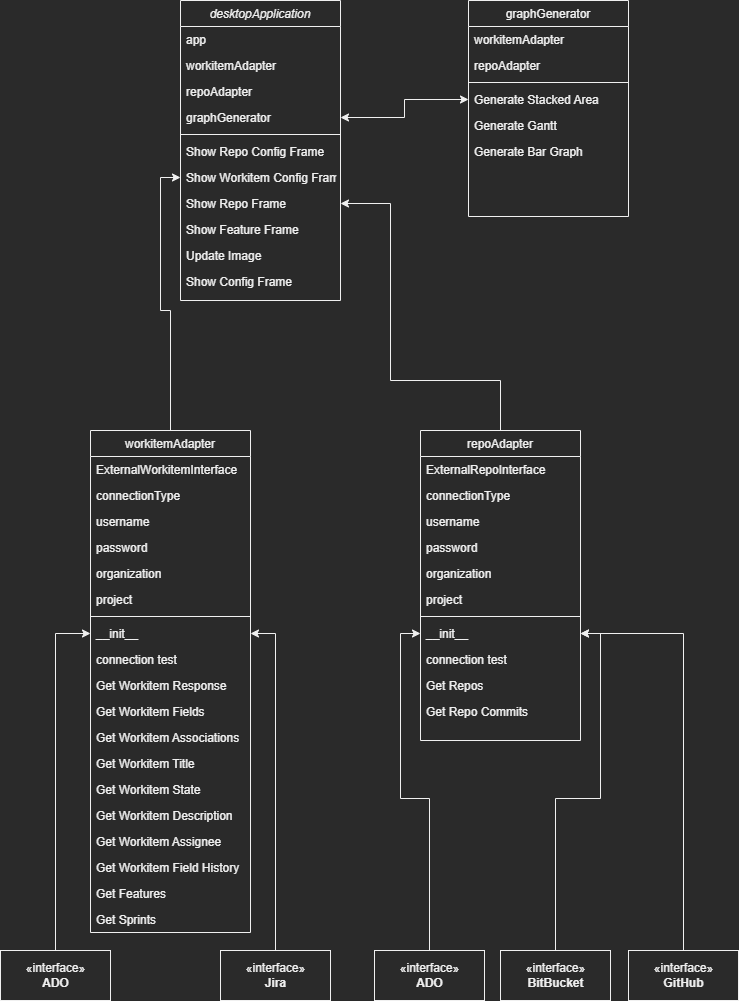

The diagram above was exported from draw.io. Its source (the exported page's mxGraphModel, read from the mxfile embedded in the PNG):
<mxGraphModel dx="1209" dy="741" grid="1" gridSize="10" guides="1" tooltips="1" connect="1" arrows="1" fold="1" page="1" pageScale="1" pageWidth="827" pageHeight="1169" math="0" shadow="0">
  <root>
    <mxCell id="WIyWlLk6GJQsqaUBKTNV-0" />
    <mxCell id="WIyWlLk6GJQsqaUBKTNV-1" parent="WIyWlLk6GJQsqaUBKTNV-0" />
    <mxCell id="zkfFHV4jXpPFQw0GAbJ--0" value="desktopApplication" style="swimlane;fontStyle=2;align=center;verticalAlign=top;childLayout=stackLayout;horizontal=1;startSize=26;horizontalStack=0;resizeParent=1;resizeLast=0;collapsible=1;marginBottom=0;rounded=0;shadow=0;strokeWidth=1;" parent="WIyWlLk6GJQsqaUBKTNV-1" vertex="1">
      <mxGeometry x="220" y="120" width="160" height="300" as="geometry">
        <mxRectangle x="230" y="140" width="160" height="26" as="alternateBounds" />
      </mxGeometry>
    </mxCell>
    <mxCell id="zkfFHV4jXpPFQw0GAbJ--1" value="app" style="text;align=left;verticalAlign=top;spacingLeft=4;spacingRight=4;overflow=hidden;rotatable=0;points=[[0,0.5],[1,0.5]];portConstraint=eastwest;" parent="zkfFHV4jXpPFQw0GAbJ--0" vertex="1">
      <mxGeometry y="26" width="160" height="26" as="geometry" />
    </mxCell>
    <mxCell id="zkfFHV4jXpPFQw0GAbJ--2" value="workitemAdapter" style="text;align=left;verticalAlign=top;spacingLeft=4;spacingRight=4;overflow=hidden;rotatable=0;points=[[0,0.5],[1,0.5]];portConstraint=eastwest;rounded=0;shadow=0;html=0;" parent="zkfFHV4jXpPFQw0GAbJ--0" vertex="1">
      <mxGeometry y="52" width="160" height="26" as="geometry" />
    </mxCell>
    <mxCell id="zkfFHV4jXpPFQw0GAbJ--3" value="repoAdapter" style="text;align=left;verticalAlign=top;spacingLeft=4;spacingRight=4;overflow=hidden;rotatable=0;points=[[0,0.5],[1,0.5]];portConstraint=eastwest;rounded=0;shadow=0;html=0;" parent="zkfFHV4jXpPFQw0GAbJ--0" vertex="1">
      <mxGeometry y="78" width="160" height="26" as="geometry" />
    </mxCell>
    <mxCell id="g30E4R-_T5KaG9ZvB8dK-2" value="graphGenerator" style="text;align=left;verticalAlign=top;spacingLeft=4;spacingRight=4;overflow=hidden;rotatable=0;points=[[0,0.5],[1,0.5]];portConstraint=eastwest;rounded=0;shadow=0;html=0;" vertex="1" parent="zkfFHV4jXpPFQw0GAbJ--0">
      <mxGeometry y="104" width="160" height="26" as="geometry" />
    </mxCell>
    <mxCell id="zkfFHV4jXpPFQw0GAbJ--4" value="" style="line;html=1;strokeWidth=1;align=left;verticalAlign=middle;spacingTop=-1;spacingLeft=3;spacingRight=3;rotatable=0;labelPosition=right;points=[];portConstraint=eastwest;" parent="zkfFHV4jXpPFQw0GAbJ--0" vertex="1">
      <mxGeometry y="130" width="160" height="8" as="geometry" />
    </mxCell>
    <mxCell id="zkfFHV4jXpPFQw0GAbJ--5" value="Show Repo Config Frame" style="text;align=left;verticalAlign=top;spacingLeft=4;spacingRight=4;overflow=hidden;rotatable=0;points=[[0,0.5],[1,0.5]];portConstraint=eastwest;" parent="zkfFHV4jXpPFQw0GAbJ--0" vertex="1">
      <mxGeometry y="138" width="160" height="26" as="geometry" />
    </mxCell>
    <mxCell id="g30E4R-_T5KaG9ZvB8dK-1" value="Show Workitem Config Frame" style="text;align=left;verticalAlign=top;spacingLeft=4;spacingRight=4;overflow=hidden;rotatable=0;points=[[0,0.5],[1,0.5]];portConstraint=eastwest;" vertex="1" parent="zkfFHV4jXpPFQw0GAbJ--0">
      <mxGeometry y="164" width="160" height="26" as="geometry" />
    </mxCell>
    <mxCell id="g30E4R-_T5KaG9ZvB8dK-14" value="Show Repo Frame" style="text;align=left;verticalAlign=top;spacingLeft=4;spacingRight=4;overflow=hidden;rotatable=0;points=[[0,0.5],[1,0.5]];portConstraint=eastwest;" vertex="1" parent="zkfFHV4jXpPFQw0GAbJ--0">
      <mxGeometry y="190" width="160" height="26" as="geometry" />
    </mxCell>
    <mxCell id="g30E4R-_T5KaG9ZvB8dK-18" value="Show Feature Frame" style="text;align=left;verticalAlign=top;spacingLeft=4;spacingRight=4;overflow=hidden;rotatable=0;points=[[0,0.5],[1,0.5]];portConstraint=eastwest;" vertex="1" parent="zkfFHV4jXpPFQw0GAbJ--0">
      <mxGeometry y="216" width="160" height="26" as="geometry" />
    </mxCell>
    <mxCell id="g30E4R-_T5KaG9ZvB8dK-17" value="Update Image" style="text;align=left;verticalAlign=top;spacingLeft=4;spacingRight=4;overflow=hidden;rotatable=0;points=[[0,0.5],[1,0.5]];portConstraint=eastwest;" vertex="1" parent="zkfFHV4jXpPFQw0GAbJ--0">
      <mxGeometry y="242" width="160" height="26" as="geometry" />
    </mxCell>
    <mxCell id="g30E4R-_T5KaG9ZvB8dK-16" value="Show Config Frame" style="text;align=left;verticalAlign=top;spacingLeft=4;spacingRight=4;overflow=hidden;rotatable=0;points=[[0,0.5],[1,0.5]];portConstraint=eastwest;" vertex="1" parent="zkfFHV4jXpPFQw0GAbJ--0">
      <mxGeometry y="268" width="160" height="26" as="geometry" />
    </mxCell>
    <mxCell id="g30E4R-_T5KaG9ZvB8dK-77" style="edgeStyle=orthogonalEdgeStyle;rounded=0;orthogonalLoop=1;jettySize=auto;html=1;exitX=0.5;exitY=0;exitDx=0;exitDy=0;entryX=0;entryY=0.5;entryDx=0;entryDy=0;" edge="1" parent="WIyWlLk6GJQsqaUBKTNV-1" source="zkfFHV4jXpPFQw0GAbJ--6" target="g30E4R-_T5KaG9ZvB8dK-1">
      <mxGeometry relative="1" as="geometry" />
    </mxCell>
    <mxCell id="zkfFHV4jXpPFQw0GAbJ--6" value="workitemAdapter" style="swimlane;fontStyle=0;align=center;verticalAlign=top;childLayout=stackLayout;horizontal=1;startSize=26;horizontalStack=0;resizeParent=1;resizeLast=0;collapsible=1;marginBottom=0;rounded=0;shadow=0;strokeWidth=1;" parent="WIyWlLk6GJQsqaUBKTNV-1" vertex="1">
      <mxGeometry x="130" y="550" width="160" height="502" as="geometry">
        <mxRectangle x="130" y="380" width="160" height="26" as="alternateBounds" />
      </mxGeometry>
    </mxCell>
    <mxCell id="zkfFHV4jXpPFQw0GAbJ--7" value="ExternalWorkitemInterface" style="text;align=left;verticalAlign=top;spacingLeft=4;spacingRight=4;overflow=hidden;rotatable=0;points=[[0,0.5],[1,0.5]];portConstraint=eastwest;" parent="zkfFHV4jXpPFQw0GAbJ--6" vertex="1">
      <mxGeometry y="26" width="160" height="26" as="geometry" />
    </mxCell>
    <mxCell id="zkfFHV4jXpPFQw0GAbJ--8" value="connectionType" style="text;align=left;verticalAlign=top;spacingLeft=4;spacingRight=4;overflow=hidden;rotatable=0;points=[[0,0.5],[1,0.5]];portConstraint=eastwest;rounded=0;shadow=0;html=0;" parent="zkfFHV4jXpPFQw0GAbJ--6" vertex="1">
      <mxGeometry y="52" width="160" height="26" as="geometry" />
    </mxCell>
    <mxCell id="g30E4R-_T5KaG9ZvB8dK-21" value="username" style="text;align=left;verticalAlign=top;spacingLeft=4;spacingRight=4;overflow=hidden;rotatable=0;points=[[0,0.5],[1,0.5]];portConstraint=eastwest;rounded=0;shadow=0;html=0;" vertex="1" parent="zkfFHV4jXpPFQw0GAbJ--6">
      <mxGeometry y="78" width="160" height="26" as="geometry" />
    </mxCell>
    <mxCell id="g30E4R-_T5KaG9ZvB8dK-20" value="password" style="text;align=left;verticalAlign=top;spacingLeft=4;spacingRight=4;overflow=hidden;rotatable=0;points=[[0,0.5],[1,0.5]];portConstraint=eastwest;rounded=0;shadow=0;html=0;" vertex="1" parent="zkfFHV4jXpPFQw0GAbJ--6">
      <mxGeometry y="104" width="160" height="26" as="geometry" />
    </mxCell>
    <mxCell id="g30E4R-_T5KaG9ZvB8dK-19" value="organization" style="text;align=left;verticalAlign=top;spacingLeft=4;spacingRight=4;overflow=hidden;rotatable=0;points=[[0,0.5],[1,0.5]];portConstraint=eastwest;rounded=0;shadow=0;html=0;" vertex="1" parent="zkfFHV4jXpPFQw0GAbJ--6">
      <mxGeometry y="130" width="160" height="26" as="geometry" />
    </mxCell>
    <mxCell id="g30E4R-_T5KaG9ZvB8dK-22" value="project" style="text;align=left;verticalAlign=top;spacingLeft=4;spacingRight=4;overflow=hidden;rotatable=0;points=[[0,0.5],[1,0.5]];portConstraint=eastwest;rounded=0;shadow=0;html=0;" vertex="1" parent="zkfFHV4jXpPFQw0GAbJ--6">
      <mxGeometry y="156" width="160" height="26" as="geometry" />
    </mxCell>
    <mxCell id="zkfFHV4jXpPFQw0GAbJ--9" value="" style="line;html=1;strokeWidth=1;align=left;verticalAlign=middle;spacingTop=-1;spacingLeft=3;spacingRight=3;rotatable=0;labelPosition=right;points=[];portConstraint=eastwest;" parent="zkfFHV4jXpPFQw0GAbJ--6" vertex="1">
      <mxGeometry y="182" width="160" height="8" as="geometry" />
    </mxCell>
    <mxCell id="g30E4R-_T5KaG9ZvB8dK-37" value="__init__" style="text;align=left;verticalAlign=top;spacingLeft=4;spacingRight=4;overflow=hidden;rotatable=0;points=[[0,0.5],[1,0.5]];portConstraint=eastwest;fontStyle=0" vertex="1" parent="zkfFHV4jXpPFQw0GAbJ--6">
      <mxGeometry y="190" width="160" height="26" as="geometry" />
    </mxCell>
    <mxCell id="zkfFHV4jXpPFQw0GAbJ--10" value="connection test" style="text;align=left;verticalAlign=top;spacingLeft=4;spacingRight=4;overflow=hidden;rotatable=0;points=[[0,0.5],[1,0.5]];portConstraint=eastwest;fontStyle=0" parent="zkfFHV4jXpPFQw0GAbJ--6" vertex="1">
      <mxGeometry y="216" width="160" height="26" as="geometry" />
    </mxCell>
    <mxCell id="zkfFHV4jXpPFQw0GAbJ--11" value="Get Workitem Response" style="text;align=left;verticalAlign=top;spacingLeft=4;spacingRight=4;overflow=hidden;rotatable=0;points=[[0,0.5],[1,0.5]];portConstraint=eastwest;" parent="zkfFHV4jXpPFQw0GAbJ--6" vertex="1">
      <mxGeometry y="242" width="160" height="26" as="geometry" />
    </mxCell>
    <mxCell id="g30E4R-_T5KaG9ZvB8dK-30" value="Get Workitem Fields" style="text;align=left;verticalAlign=top;spacingLeft=4;spacingRight=4;overflow=hidden;rotatable=0;points=[[0,0.5],[1,0.5]];portConstraint=eastwest;" vertex="1" parent="zkfFHV4jXpPFQw0GAbJ--6">
      <mxGeometry y="268" width="160" height="26" as="geometry" />
    </mxCell>
    <mxCell id="g30E4R-_T5KaG9ZvB8dK-29" value="Get Workitem Associations" style="text;align=left;verticalAlign=top;spacingLeft=4;spacingRight=4;overflow=hidden;rotatable=0;points=[[0,0.5],[1,0.5]];portConstraint=eastwest;" vertex="1" parent="zkfFHV4jXpPFQw0GAbJ--6">
      <mxGeometry y="294" width="160" height="26" as="geometry" />
    </mxCell>
    <mxCell id="g30E4R-_T5KaG9ZvB8dK-28" value="Get Workitem Title" style="text;align=left;verticalAlign=top;spacingLeft=4;spacingRight=4;overflow=hidden;rotatable=0;points=[[0,0.5],[1,0.5]];portConstraint=eastwest;" vertex="1" parent="zkfFHV4jXpPFQw0GAbJ--6">
      <mxGeometry y="320" width="160" height="26" as="geometry" />
    </mxCell>
    <mxCell id="g30E4R-_T5KaG9ZvB8dK-27" value="Get Workitem State" style="text;align=left;verticalAlign=top;spacingLeft=4;spacingRight=4;overflow=hidden;rotatable=0;points=[[0,0.5],[1,0.5]];portConstraint=eastwest;" vertex="1" parent="zkfFHV4jXpPFQw0GAbJ--6">
      <mxGeometry y="346" width="160" height="26" as="geometry" />
    </mxCell>
    <mxCell id="g30E4R-_T5KaG9ZvB8dK-26" value="Get Workitem Description" style="text;align=left;verticalAlign=top;spacingLeft=4;spacingRight=4;overflow=hidden;rotatable=0;points=[[0,0.5],[1,0.5]];portConstraint=eastwest;" vertex="1" parent="zkfFHV4jXpPFQw0GAbJ--6">
      <mxGeometry y="372" width="160" height="26" as="geometry" />
    </mxCell>
    <mxCell id="g30E4R-_T5KaG9ZvB8dK-25" value="Get Workitem Assignee" style="text;align=left;verticalAlign=top;spacingLeft=4;spacingRight=4;overflow=hidden;rotatable=0;points=[[0,0.5],[1,0.5]];portConstraint=eastwest;" vertex="1" parent="zkfFHV4jXpPFQw0GAbJ--6">
      <mxGeometry y="398" width="160" height="26" as="geometry" />
    </mxCell>
    <mxCell id="g30E4R-_T5KaG9ZvB8dK-24" value="Get Workitem Field History" style="text;align=left;verticalAlign=top;spacingLeft=4;spacingRight=4;overflow=hidden;rotatable=0;points=[[0,0.5],[1,0.5]];portConstraint=eastwest;" vertex="1" parent="zkfFHV4jXpPFQw0GAbJ--6">
      <mxGeometry y="424" width="160" height="26" as="geometry" />
    </mxCell>
    <mxCell id="g30E4R-_T5KaG9ZvB8dK-23" value="Get Features" style="text;align=left;verticalAlign=top;spacingLeft=4;spacingRight=4;overflow=hidden;rotatable=0;points=[[0,0.5],[1,0.5]];portConstraint=eastwest;" vertex="1" parent="zkfFHV4jXpPFQw0GAbJ--6">
      <mxGeometry y="450" width="160" height="26" as="geometry" />
    </mxCell>
    <mxCell id="g30E4R-_T5KaG9ZvB8dK-31" value="Get Sprints" style="text;align=left;verticalAlign=top;spacingLeft=4;spacingRight=4;overflow=hidden;rotatable=0;points=[[0,0.5],[1,0.5]];portConstraint=eastwest;" vertex="1" parent="zkfFHV4jXpPFQw0GAbJ--6">
      <mxGeometry y="476" width="160" height="26" as="geometry" />
    </mxCell>
    <mxCell id="zkfFHV4jXpPFQw0GAbJ--17" value="graphGenerator" style="swimlane;fontStyle=0;align=center;verticalAlign=top;childLayout=stackLayout;horizontal=1;startSize=26;horizontalStack=0;resizeParent=1;resizeLast=0;collapsible=1;marginBottom=0;rounded=0;shadow=0;strokeWidth=1;" parent="WIyWlLk6GJQsqaUBKTNV-1" vertex="1">
      <mxGeometry x="508" y="120" width="160" height="216" as="geometry">
        <mxRectangle x="550" y="140" width="160" height="26" as="alternateBounds" />
      </mxGeometry>
    </mxCell>
    <mxCell id="zkfFHV4jXpPFQw0GAbJ--18" value="workitemAdapter" style="text;align=left;verticalAlign=top;spacingLeft=4;spacingRight=4;overflow=hidden;rotatable=0;points=[[0,0.5],[1,0.5]];portConstraint=eastwest;" parent="zkfFHV4jXpPFQw0GAbJ--17" vertex="1">
      <mxGeometry y="26" width="160" height="26" as="geometry" />
    </mxCell>
    <mxCell id="zkfFHV4jXpPFQw0GAbJ--19" value="repoAdapter" style="text;align=left;verticalAlign=top;spacingLeft=4;spacingRight=4;overflow=hidden;rotatable=0;points=[[0,0.5],[1,0.5]];portConstraint=eastwest;rounded=0;shadow=0;html=0;" parent="zkfFHV4jXpPFQw0GAbJ--17" vertex="1">
      <mxGeometry y="52" width="160" height="26" as="geometry" />
    </mxCell>
    <mxCell id="zkfFHV4jXpPFQw0GAbJ--23" value="" style="line;html=1;strokeWidth=1;align=left;verticalAlign=middle;spacingTop=-1;spacingLeft=3;spacingRight=3;rotatable=0;labelPosition=right;points=[];portConstraint=eastwest;" parent="zkfFHV4jXpPFQw0GAbJ--17" vertex="1">
      <mxGeometry y="78" width="160" height="8" as="geometry" />
    </mxCell>
    <mxCell id="zkfFHV4jXpPFQw0GAbJ--24" value="Generate Stacked Area" style="text;align=left;verticalAlign=top;spacingLeft=4;spacingRight=4;overflow=hidden;rotatable=0;points=[[0,0.5],[1,0.5]];portConstraint=eastwest;" parent="zkfFHV4jXpPFQw0GAbJ--17" vertex="1">
      <mxGeometry y="86" width="160" height="26" as="geometry" />
    </mxCell>
    <mxCell id="zkfFHV4jXpPFQw0GAbJ--25" value="Generate Gantt" style="text;align=left;verticalAlign=top;spacingLeft=4;spacingRight=4;overflow=hidden;rotatable=0;points=[[0,0.5],[1,0.5]];portConstraint=eastwest;" parent="zkfFHV4jXpPFQw0GAbJ--17" vertex="1">
      <mxGeometry y="112" width="160" height="26" as="geometry" />
    </mxCell>
    <mxCell id="g30E4R-_T5KaG9ZvB8dK-81" value="Generate Bar Graph" style="text;align=left;verticalAlign=top;spacingLeft=4;spacingRight=4;overflow=hidden;rotatable=0;points=[[0,0.5],[1,0.5]];portConstraint=eastwest;" vertex="1" parent="zkfFHV4jXpPFQw0GAbJ--17">
      <mxGeometry y="138" width="160" height="26" as="geometry" />
    </mxCell>
    <mxCell id="g30E4R-_T5KaG9ZvB8dK-38" style="edgeStyle=orthogonalEdgeStyle;rounded=0;orthogonalLoop=1;jettySize=auto;html=1;exitX=0.5;exitY=0;exitDx=0;exitDy=0;" edge="1" parent="WIyWlLk6GJQsqaUBKTNV-1" source="g30E4R-_T5KaG9ZvB8dK-33" target="g30E4R-_T5KaG9ZvB8dK-37">
      <mxGeometry relative="1" as="geometry" />
    </mxCell>
    <mxCell id="g30E4R-_T5KaG9ZvB8dK-33" value="«interface»&lt;br&gt;&lt;b&gt;ADO&lt;/b&gt;" style="html=1;" vertex="1" parent="WIyWlLk6GJQsqaUBKTNV-1">
      <mxGeometry x="40" y="1070" width="110" height="50" as="geometry" />
    </mxCell>
    <mxCell id="g30E4R-_T5KaG9ZvB8dK-40" style="edgeStyle=orthogonalEdgeStyle;rounded=0;orthogonalLoop=1;jettySize=auto;html=1;exitX=0.5;exitY=0;exitDx=0;exitDy=0;entryX=1;entryY=0.5;entryDx=0;entryDy=0;" edge="1" parent="WIyWlLk6GJQsqaUBKTNV-1" source="g30E4R-_T5KaG9ZvB8dK-34" target="g30E4R-_T5KaG9ZvB8dK-37">
      <mxGeometry relative="1" as="geometry" />
    </mxCell>
    <mxCell id="g30E4R-_T5KaG9ZvB8dK-34" value="«interface»&lt;br&gt;&lt;b&gt;Jira&lt;/b&gt;" style="html=1;" vertex="1" parent="WIyWlLk6GJQsqaUBKTNV-1">
      <mxGeometry x="260" y="1070" width="110" height="50" as="geometry" />
    </mxCell>
    <mxCell id="g30E4R-_T5KaG9ZvB8dK-78" style="edgeStyle=orthogonalEdgeStyle;rounded=0;orthogonalLoop=1;jettySize=auto;html=1;exitX=0.5;exitY=0;exitDx=0;exitDy=0;entryX=1;entryY=0.5;entryDx=0;entryDy=0;" edge="1" parent="WIyWlLk6GJQsqaUBKTNV-1" source="g30E4R-_T5KaG9ZvB8dK-49" target="g30E4R-_T5KaG9ZvB8dK-14">
      <mxGeometry relative="1" as="geometry">
        <Array as="points">
          <mxPoint x="540" y="500" />
          <mxPoint x="430" y="500" />
          <mxPoint x="430" y="323" />
        </Array>
      </mxGeometry>
    </mxCell>
    <mxCell id="g30E4R-_T5KaG9ZvB8dK-49" value="repoAdapter" style="swimlane;fontStyle=0;align=center;verticalAlign=top;childLayout=stackLayout;horizontal=1;startSize=26;horizontalStack=0;resizeParent=1;resizeLast=0;collapsible=1;marginBottom=0;rounded=0;shadow=0;strokeWidth=1;" vertex="1" parent="WIyWlLk6GJQsqaUBKTNV-1">
      <mxGeometry x="460" y="550" width="160" height="310" as="geometry">
        <mxRectangle x="130" y="380" width="160" height="26" as="alternateBounds" />
      </mxGeometry>
    </mxCell>
    <mxCell id="g30E4R-_T5KaG9ZvB8dK-50" value="ExternalRepoInterface" style="text;align=left;verticalAlign=top;spacingLeft=4;spacingRight=4;overflow=hidden;rotatable=0;points=[[0,0.5],[1,0.5]];portConstraint=eastwest;" vertex="1" parent="g30E4R-_T5KaG9ZvB8dK-49">
      <mxGeometry y="26" width="160" height="26" as="geometry" />
    </mxCell>
    <mxCell id="g30E4R-_T5KaG9ZvB8dK-51" value="connectionType" style="text;align=left;verticalAlign=top;spacingLeft=4;spacingRight=4;overflow=hidden;rotatable=0;points=[[0,0.5],[1,0.5]];portConstraint=eastwest;rounded=0;shadow=0;html=0;" vertex="1" parent="g30E4R-_T5KaG9ZvB8dK-49">
      <mxGeometry y="52" width="160" height="26" as="geometry" />
    </mxCell>
    <mxCell id="g30E4R-_T5KaG9ZvB8dK-52" value="username" style="text;align=left;verticalAlign=top;spacingLeft=4;spacingRight=4;overflow=hidden;rotatable=0;points=[[0,0.5],[1,0.5]];portConstraint=eastwest;rounded=0;shadow=0;html=0;" vertex="1" parent="g30E4R-_T5KaG9ZvB8dK-49">
      <mxGeometry y="78" width="160" height="26" as="geometry" />
    </mxCell>
    <mxCell id="g30E4R-_T5KaG9ZvB8dK-53" value="password" style="text;align=left;verticalAlign=top;spacingLeft=4;spacingRight=4;overflow=hidden;rotatable=0;points=[[0,0.5],[1,0.5]];portConstraint=eastwest;rounded=0;shadow=0;html=0;" vertex="1" parent="g30E4R-_T5KaG9ZvB8dK-49">
      <mxGeometry y="104" width="160" height="26" as="geometry" />
    </mxCell>
    <mxCell id="g30E4R-_T5KaG9ZvB8dK-54" value="organization" style="text;align=left;verticalAlign=top;spacingLeft=4;spacingRight=4;overflow=hidden;rotatable=0;points=[[0,0.5],[1,0.5]];portConstraint=eastwest;rounded=0;shadow=0;html=0;" vertex="1" parent="g30E4R-_T5KaG9ZvB8dK-49">
      <mxGeometry y="130" width="160" height="26" as="geometry" />
    </mxCell>
    <mxCell id="g30E4R-_T5KaG9ZvB8dK-55" value="project" style="text;align=left;verticalAlign=top;spacingLeft=4;spacingRight=4;overflow=hidden;rotatable=0;points=[[0,0.5],[1,0.5]];portConstraint=eastwest;rounded=0;shadow=0;html=0;" vertex="1" parent="g30E4R-_T5KaG9ZvB8dK-49">
      <mxGeometry y="156" width="160" height="26" as="geometry" />
    </mxCell>
    <mxCell id="g30E4R-_T5KaG9ZvB8dK-56" value="" style="line;html=1;strokeWidth=1;align=left;verticalAlign=middle;spacingTop=-1;spacingLeft=3;spacingRight=3;rotatable=0;labelPosition=right;points=[];portConstraint=eastwest;" vertex="1" parent="g30E4R-_T5KaG9ZvB8dK-49">
      <mxGeometry y="182" width="160" height="8" as="geometry" />
    </mxCell>
    <mxCell id="g30E4R-_T5KaG9ZvB8dK-57" value="__init__" style="text;align=left;verticalAlign=top;spacingLeft=4;spacingRight=4;overflow=hidden;rotatable=0;points=[[0,0.5],[1,0.5]];portConstraint=eastwest;fontStyle=0" vertex="1" parent="g30E4R-_T5KaG9ZvB8dK-49">
      <mxGeometry y="190" width="160" height="26" as="geometry" />
    </mxCell>
    <mxCell id="g30E4R-_T5KaG9ZvB8dK-58" value="connection test" style="text;align=left;verticalAlign=top;spacingLeft=4;spacingRight=4;overflow=hidden;rotatable=0;points=[[0,0.5],[1,0.5]];portConstraint=eastwest;fontStyle=0" vertex="1" parent="g30E4R-_T5KaG9ZvB8dK-49">
      <mxGeometry y="216" width="160" height="26" as="geometry" />
    </mxCell>
    <mxCell id="g30E4R-_T5KaG9ZvB8dK-59" value="Get Repos" style="text;align=left;verticalAlign=top;spacingLeft=4;spacingRight=4;overflow=hidden;rotatable=0;points=[[0,0.5],[1,0.5]];portConstraint=eastwest;" vertex="1" parent="g30E4R-_T5KaG9ZvB8dK-49">
      <mxGeometry y="242" width="160" height="26" as="geometry" />
    </mxCell>
    <mxCell id="g30E4R-_T5KaG9ZvB8dK-60" value="Get Repo Commits" style="text;align=left;verticalAlign=top;spacingLeft=4;spacingRight=4;overflow=hidden;rotatable=0;points=[[0,0.5],[1,0.5]];portConstraint=eastwest;" vertex="1" parent="g30E4R-_T5KaG9ZvB8dK-49">
      <mxGeometry y="268" width="160" height="26" as="geometry" />
    </mxCell>
    <mxCell id="g30E4R-_T5KaG9ZvB8dK-72" style="edgeStyle=orthogonalEdgeStyle;rounded=0;orthogonalLoop=1;jettySize=auto;html=1;exitX=0.5;exitY=0;exitDx=0;exitDy=0;entryX=0;entryY=0.5;entryDx=0;entryDy=0;" edge="1" parent="WIyWlLk6GJQsqaUBKTNV-1" source="g30E4R-_T5KaG9ZvB8dK-69" target="g30E4R-_T5KaG9ZvB8dK-57">
      <mxGeometry relative="1" as="geometry" />
    </mxCell>
    <mxCell id="g30E4R-_T5KaG9ZvB8dK-69" value="«interface»&lt;br&gt;&lt;b&gt;ADO&lt;/b&gt;" style="html=1;" vertex="1" parent="WIyWlLk6GJQsqaUBKTNV-1">
      <mxGeometry x="414" y="1070" width="110" height="50" as="geometry" />
    </mxCell>
    <mxCell id="g30E4R-_T5KaG9ZvB8dK-73" style="edgeStyle=orthogonalEdgeStyle;rounded=0;orthogonalLoop=1;jettySize=auto;html=1;exitX=0.5;exitY=0;exitDx=0;exitDy=0;entryX=1;entryY=0.5;entryDx=0;entryDy=0;" edge="1" parent="WIyWlLk6GJQsqaUBKTNV-1" source="g30E4R-_T5KaG9ZvB8dK-70" target="g30E4R-_T5KaG9ZvB8dK-57">
      <mxGeometry relative="1" as="geometry" />
    </mxCell>
    <mxCell id="g30E4R-_T5KaG9ZvB8dK-70" value="«interface»&lt;br&gt;&lt;b&gt;BitBucket&lt;/b&gt;" style="html=1;" vertex="1" parent="WIyWlLk6GJQsqaUBKTNV-1">
      <mxGeometry x="540" y="1070" width="110" height="50" as="geometry" />
    </mxCell>
    <mxCell id="g30E4R-_T5KaG9ZvB8dK-76" style="edgeStyle=orthogonalEdgeStyle;rounded=0;orthogonalLoop=1;jettySize=auto;html=1;exitX=0.5;exitY=0;exitDx=0;exitDy=0;entryX=1;entryY=0.5;entryDx=0;entryDy=0;" edge="1" parent="WIyWlLk6GJQsqaUBKTNV-1" source="g30E4R-_T5KaG9ZvB8dK-71" target="g30E4R-_T5KaG9ZvB8dK-57">
      <mxGeometry relative="1" as="geometry" />
    </mxCell>
    <mxCell id="g30E4R-_T5KaG9ZvB8dK-71" value="«interface»&lt;br&gt;&lt;b&gt;GitHub&lt;/b&gt;" style="html=1;" vertex="1" parent="WIyWlLk6GJQsqaUBKTNV-1">
      <mxGeometry x="668" y="1070" width="110" height="50" as="geometry" />
    </mxCell>
    <mxCell id="g30E4R-_T5KaG9ZvB8dK-82" style="edgeStyle=orthogonalEdgeStyle;rounded=0;orthogonalLoop=1;jettySize=auto;html=1;exitX=0;exitY=0.5;exitDx=0;exitDy=0;startArrow=classic;startFill=1;" edge="1" parent="WIyWlLk6GJQsqaUBKTNV-1" source="zkfFHV4jXpPFQw0GAbJ--24" target="g30E4R-_T5KaG9ZvB8dK-2">
      <mxGeometry relative="1" as="geometry" />
    </mxCell>
  </root>
</mxGraphModel>